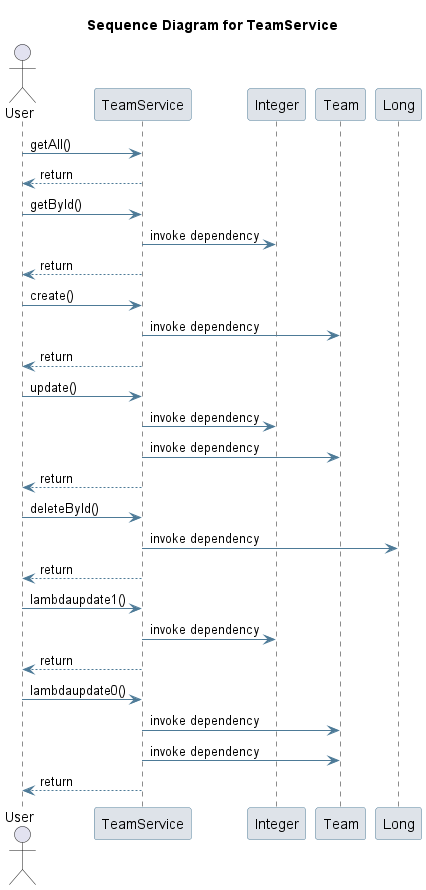

The diagram above was rendered by PlantUML. Its source (embedded in the PNG):
@startuml
skinparam sequence {
 ArrowColor #4D7A97 
 ParticipantBorderColor #4D7A97 
 ParticipantBackgroundColor #DEE3E9 
}
title Sequence Diagram for TeamService

actor User
User -> TeamService: getAll()
TeamService --> User : return
User -> TeamService: getById()
participant Integer
TeamService -> Integer: invoke dependency
TeamService --> User : return
User -> TeamService: create()
participant Team
TeamService -> Team: invoke dependency
TeamService --> User : return
User -> TeamService: update()
TeamService -> Integer: invoke dependency
TeamService -> Team: invoke dependency
TeamService --> User : return
User -> TeamService: deleteById()
participant Long
TeamService -> Long: invoke dependency
TeamService --> User : return
User -> TeamService: lambdaupdate1()
TeamService -> Integer: invoke dependency
TeamService --> User : return
User -> TeamService: lambdaupdate0()
TeamService -> Team: invoke dependency
TeamService -> Team: invoke dependency
TeamService --> User : return
@enduml